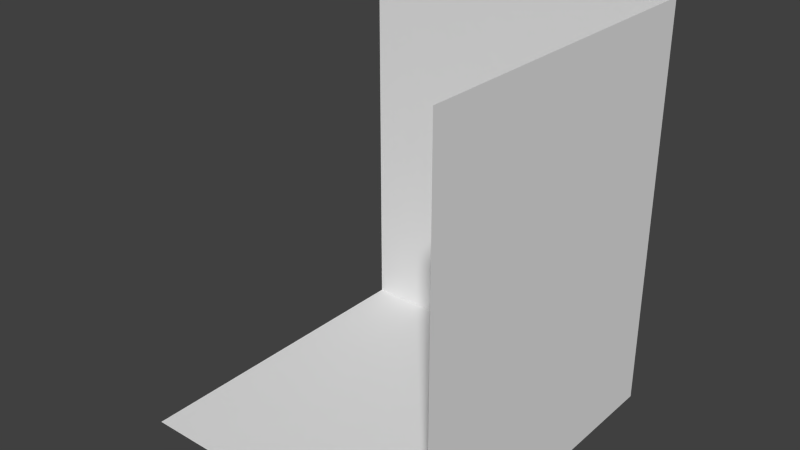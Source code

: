# Source: room.blend  (saved by Blender 2.72.0; exported with 4.5.12 LTS)
import bpy
from mathutils import Matrix  # noqa: F401  (used for matrix-valued properties, if any)

bpy.ops.wm.read_factory_settings(use_empty=True)
scene = bpy.context.scene
scene.name = 'Scene'

# ---- collections
col_collection_1 = bpy.data.collections.new('Collection 1'); scene.collection.children.link(col_collection_1)

# ---- world
world_world = bpy.data.worlds.new('World'); scene.world = world_world
world_world.color = (0.05088, 0.05088, 0.05088)
world_world.use_sun_shadow = False
world_world.sun_shadow_jitter_overblur = 0.0
world_world.cycles.sampling_method = 'MANUAL'
world_world.cycles.sample_map_resolution = 256

# ---- meshes
me_cube_003 = bpy.data.meshes.new('Cube.003')
me_cube_003.from_pydata([(-3.286, -3.286, 0.04254), (-3.286, 2.714, 0.04254), (2.714, 2.714, 0.04254), (2.714, -3.286, 0.04254), (-3.286, 2.714, 7.482), (2.714, 2.714, 7.482), (2.714, -3.286, 7.482)], [], [(4, 1, 2, 5), (5, 2, 3, 6), (0, 3, 2, 1)])
me_cube_003.use_remesh_preserve_volume = False
me_cube_003.use_remesh_preserve_attributes = False
me_cube_003.use_mirror_vertex_groups = False
me_cube_003.update()

# ---- objects
ob_cube = bpy.data.objects.new('Cube', me_cube_003)

# ---- transforms, parenting, visibility, modifiers, constraints
ob_cube.location = (0.2753, -0.27, -0.01006)
ob_cube.lineart.crease_threshold = 0.0

# ---- collection membership
col_collection_1.objects.link(ob_cube)

# ---- scene / render settings (as saved in the file)
scene.frame_start = 1; scene.frame_end = 250; scene.frame_set(1)
scene.render.engine = 'BLENDER_EEVEE_NEXT'
scene.render.resolution_percentage = 50
scene.render.dither_intensity = 0.0
scene.cycles.use_denoising = False
scene.cycles.samples = 10
scene.cycles.sampling_pattern = 'TABULATED_SOBOL'
scene.cycles.light_sampling_threshold = 0.0
scene.cycles.use_adaptive_sampling = False
scene.cycles.use_light_tree = False
scene.cycles.blur_glossy = 0.0
scene.cycles.pixel_filter_type = 'GAUSSIAN'
scene.cycles.sample_clamp_indirect = 0.0
scene.view_settings.view_transform = 'Standard'
bpy.context.view_layer.update()

# ---- added for rendering (the .blend has no active camera and no usable light): camera, sun
cam_auto = bpy.data.cameras.new('AutoCamera')
cam_auto.lens = 50.0
cam_auto.sensor_width = 36.0
cam_auto.clip_end = 1000.0
ob_auto_camera = bpy.data.objects.new('AutoCamera', cam_auto)
scene.collection.objects.link(ob_auto_camera)
ob_auto_camera.location = (10.4307, -13.0851, 12.1053)
ob_auto_camera.rotation_euler = (1.09748, -7.21219e-08, 0.694738)
scene.camera = ob_auto_camera
light_auto_sun = bpy.data.lights.new('AutoSun', 'SUN')
light_auto_sun.energy = 3.0
light_auto_sun.angle = 0.0523599
ob_auto_sun = bpy.data.objects.new('AutoSun', light_auto_sun)
scene.collection.objects.link(ob_auto_sun)
ob_auto_sun.rotation_euler = (0.872665, 0.174533, 0.523599)
bpy.context.view_layer.update()
